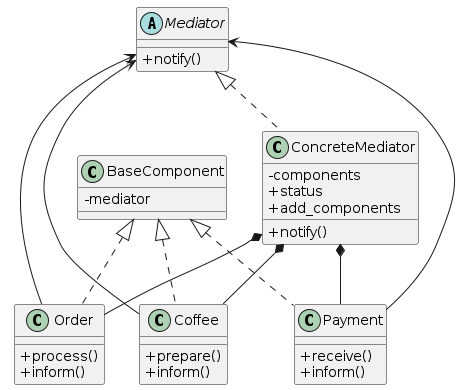

The diagram above was rendered by PlantUML. Its source (embedded in the PNG):
@startuml

    skinparam classAttributeIconSize 0


    Mediator <|.. ConcreteMediator

    Mediator <-- Order
    Mediator <-- Coffee
    Mediator <-- Payment

    ConcreteMediator *-- Order
    ConcreteMediator *-- Coffee
    ConcreteMediator *-- Payment

    BaseComponent <|.. Order
    BaseComponent <|.. Coffee
    BaseComponent <|.. Payment

    abstract class Mediator {
    + notify()
    }

    class ConcreteMediator {
    - components
    + status
    + add_components
    + notify()
    }

    class BaseComponent {
    - mediator
    }

    class Coffee {
    + prepare()
    + inform()
    }

    class Order {
    + process()
    + inform()
    }

    class Payment {
    + receive()
    + inform()
    }

@enduml